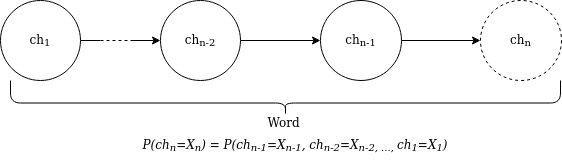

The diagram above was exported from draw.io. Its source (the exported page's mxGraphModel, read from the mxfile embedded in the PNG):
<mxGraphModel dx="981" dy="468" grid="1" gridSize="10" guides="1" tooltips="1" connect="1" arrows="1" fold="1" page="1" pageScale="1" pageWidth="827" pageHeight="1169" math="0" shadow="0">
  <root>
    <mxCell id="0" />
    <mxCell id="1" parent="0" />
    <mxCell id="-uE6uJgJPG_t5Bd8PO6H-1" value="ch&lt;sub&gt;1&lt;/sub&gt;" style="ellipse;whiteSpace=wrap;html=1;" vertex="1" parent="1">
      <mxGeometry x="60" y="190" width="80" height="80" as="geometry" />
    </mxCell>
    <mxCell id="-uE6uJgJPG_t5Bd8PO6H-2" value="ch&lt;sub&gt;n-2&lt;/sub&gt;" style="ellipse;whiteSpace=wrap;html=1;" vertex="1" parent="1">
      <mxGeometry x="220" y="190" width="80" height="80" as="geometry" />
    </mxCell>
    <mxCell id="-uE6uJgJPG_t5Bd8PO6H-3" value="ch&lt;sub&gt;n-1&lt;/sub&gt;" style="ellipse;whiteSpace=wrap;html=1;" vertex="1" parent="1">
      <mxGeometry x="380" y="190" width="81" height="80" as="geometry" />
    </mxCell>
    <mxCell id="-uE6uJgJPG_t5Bd8PO6H-4" value="ch&lt;sub&gt;n&lt;/sub&gt;" style="ellipse;whiteSpace=wrap;html=1;dashed=1;" vertex="1" parent="1">
      <mxGeometry x="540" y="190" width="81" height="80" as="geometry" />
    </mxCell>
    <mxCell id="-uE6uJgJPG_t5Bd8PO6H-5" value="" style="endArrow=classic;html=1;rounded=0;entryX=0;entryY=0.5;entryDx=0;entryDy=0;" edge="1" parent="1" target="-uE6uJgJPG_t5Bd8PO6H-2">
      <mxGeometry width="50" height="50" relative="1" as="geometry">
        <mxPoint x="190" y="230" as="sourcePoint" />
        <mxPoint x="220" y="310" as="targetPoint" />
      </mxGeometry>
    </mxCell>
    <mxCell id="-uE6uJgJPG_t5Bd8PO6H-6" value="" style="endArrow=classic;html=1;rounded=0;exitX=1;exitY=0.5;exitDx=0;exitDy=0;entryX=0;entryY=0.5;entryDx=0;entryDy=0;" edge="1" parent="1" source="-uE6uJgJPG_t5Bd8PO6H-2" target="-uE6uJgJPG_t5Bd8PO6H-3">
      <mxGeometry width="50" height="50" relative="1" as="geometry">
        <mxPoint x="150" y="240" as="sourcePoint" />
        <mxPoint x="230" y="240" as="targetPoint" />
      </mxGeometry>
    </mxCell>
    <mxCell id="-uE6uJgJPG_t5Bd8PO6H-7" value="" style="endArrow=classic;html=1;rounded=0;exitX=1;exitY=0.5;exitDx=0;exitDy=0;entryX=0;entryY=0.5;entryDx=0;entryDy=0;" edge="1" parent="1" source="-uE6uJgJPG_t5Bd8PO6H-3" target="-uE6uJgJPG_t5Bd8PO6H-4">
      <mxGeometry width="50" height="50" relative="1" as="geometry">
        <mxPoint x="310" y="240" as="sourcePoint" />
        <mxPoint x="390" y="240" as="targetPoint" />
      </mxGeometry>
    </mxCell>
    <mxCell id="-uE6uJgJPG_t5Bd8PO6H-8" value="&lt;i&gt;P(ch&lt;sub&gt;n&lt;/sub&gt;=X&lt;sub&gt;n&lt;/sub&gt;) = P(ch&lt;sub&gt;n-1&lt;/sub&gt;=X&lt;sub&gt;n-1&lt;/sub&gt;, ch&lt;sub&gt;n-2&lt;/sub&gt;=X&lt;sub&gt;n-2, ..., &lt;/sub&gt;ch&lt;sub&gt;1&lt;/sub&gt;=X&lt;sub&gt;1&lt;/sub&gt;) &lt;/i&gt;" style="text;html=1;strokeColor=none;fillColor=none;align=center;verticalAlign=middle;whiteSpace=wrap;rounded=0;" vertex="1" parent="1">
      <mxGeometry x="170" y="320" width="370" height="30" as="geometry" />
    </mxCell>
    <mxCell id="-uE6uJgJPG_t5Bd8PO6H-12" value="" style="endArrow=none;html=1;rounded=0;exitX=1;exitY=0.5;exitDx=0;exitDy=0;endFill=0;" edge="1" parent="1" source="-uE6uJgJPG_t5Bd8PO6H-1">
      <mxGeometry width="50" height="50" relative="1" as="geometry">
        <mxPoint x="145" y="229.88" as="sourcePoint" />
        <mxPoint x="160" y="230" as="targetPoint" />
      </mxGeometry>
    </mxCell>
    <mxCell id="-uE6uJgJPG_t5Bd8PO6H-13" value="" style="endArrow=none;html=1;rounded=0;endFill=0;dashed=1;" edge="1" parent="1">
      <mxGeometry width="50" height="50" relative="1" as="geometry">
        <mxPoint x="160" y="230" as="sourcePoint" />
        <mxPoint x="190" y="230" as="targetPoint" />
      </mxGeometry>
    </mxCell>
    <mxCell id="-uE6uJgJPG_t5Bd8PO6H-20" value="" style="shape=curlyBracket;whiteSpace=wrap;html=1;rounded=1;fontSize=500;rotation=-90;size=0.35714285714285715;" vertex="1" parent="1">
      <mxGeometry x="327.5" y="12.5" width="35" height="550" as="geometry" />
    </mxCell>
    <mxCell id="-uE6uJgJPG_t5Bd8PO6H-22" value="&lt;div&gt;&lt;font style=&quot;font-size: 12px;&quot;&gt;Word&lt;/font&gt;&lt;/div&gt;" style="text;html=1;align=center;verticalAlign=middle;resizable=0;points=[];autosize=1;strokeColor=none;fillColor=none;fontSize=12;" vertex="1" parent="1">
      <mxGeometry x="313" y="297" width="60" height="30" as="geometry" />
    </mxCell>
  </root>
</mxGraphModel>